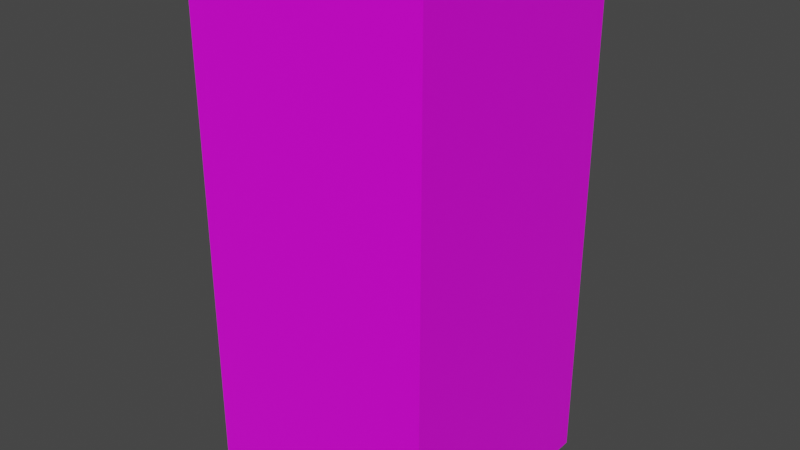 # Source: test_level.blend  (saved by Blender 2.83.19; exported with 4.5.12 LTS)
import bpy
from mathutils import Matrix  # noqa: F401  (used for matrix-valued properties, if any)

bpy.ops.wm.read_factory_settings(use_empty=True)
scene = bpy.context.scene
scene.name = 'Scene'

# ---- collections
col_export = bpy.data.collections.new('EXPORT'); scene.collection.children.link(col_export)
col_markers = bpy.data.collections.new('Markers'); scene.collection.children.link(col_markers)

# ---- images (referenced by path relative to the original .blend; pixels are not part of the script)
import os
ASSET_DIR = os.environ.get("B2B_ASSET_DIR", "")  # directory of the original .blend (textures are referenced by path, not embedded)
HERE = os.path.dirname(os.path.abspath(__file__))  # packed textures are extracted next to this script under _unpacked/

def load_image(name, relpath, width, height, colorspace="sRGB"):
    """Load a texture the original file referenced (path relative to the .blend, or extracted next to this script)."""
    p = next((c for c in (os.path.join(HERE, relpath), os.path.join(ASSET_DIR, relpath)) if relpath and os.path.exists(c)), "")
    if p:
        img = bpy.data.images.load(p, check_existing=True)
        img.name = name
    else:  # same state as the original file: an image datablock whose file is absent (Cycles renders it pink)
        img = bpy.data.images.new(name, width, height)
        img.source = "FILE"
        img.filepath = "//" + (relpath or name)
    img.colorspace_settings.name = colorspace
    return img
img_test_level_png = load_image('test_level.png', 'test_level.png', 1024, 1024, 'sRGB')

# ---- materials (node trees are filled in below, after node groups)
mat_material = bpy.data.materials.new('Material')
mat_material.alpha_threshold = 0.0
mat_material.use_transparent_shadow = False
mat_material.line_color = (0.0, 0.0, 0.0, 1.0)

# ---- material node trees
mat_material.use_nodes = True; mat_material.node_tree.nodes.clear()
_N = mat_material.node_tree.nodes; _L = mat_material.node_tree.links
n0 = _N.new('ShaderNodeOutputMaterial'); n0.name = 'Material Output'; n0.location = (300, 300)
n1 = _N.new('ShaderNodeBsdfPrincipled'); n1.name = 'Principled BSDF'; n1.location = (10, 300)
n1.distribution = 'GGX'
n1.subsurface_method = 'BURLEY'
n1.inputs[2].default_value = 0.4
n1.inputs[3].default_value = 1.45
n1.inputs[27].default_value = (0.0, 0.0, 0.0, 1.0)
n1.inputs[28].default_value = 1.0
n2 = _N.new('ShaderNodeTexImage'); n2.name = 'Image Texture'; n2.location = (-280, 270)
n2.image = img_test_level_png
_L.new(n1.outputs[0], n0.inputs[0])
_L.new(n2.outputs[0], n1.inputs[0])
n0.is_active_output = True

# ---- world
world_world = bpy.data.worlds.new('World'); scene.world = world_world
world_world.use_nodes = True; world_world.node_tree.nodes.clear()
_N = world_world.node_tree.nodes; _L = world_world.node_tree.links
n0 = _N.new('ShaderNodeOutputWorld'); n0.name = 'World Output'; n0.location = (300, 300)
n1 = _N.new('ShaderNodeBackground'); n1.name = 'Background'; n1.location = (10, 300)
n1.inputs[0].default_value = (0.05088, 0.05088, 0.05088, 1.0)
_L.new(n1.outputs[0], n0.inputs[0])
n0.is_active_output = True
world_world.color = (0.05088, 0.05088, 0.05088)
world_world.use_sun_shadow = False
world_world.sun_shadow_jitter_overblur = 0.0

# ---- meshes
me_plane_001 = bpy.data.meshes.new('Plane.001')
me_plane_001.from_pydata([(0.0, -30.0, 0.0), (30.0, -30.0, 0.0), (0.0, 0.0, 0.0), (30.0, 0.0, 0.0), (0.0, 0.0, 32.0), (0.0, -30.0, 32.0), (30.0, -30.0, 32.0), (30.0, 0.0, 32.0), (0.0, 0.0, 64.0), (0.0, -30.0, 64.0), (30.0, -30.0, 64.0), (30.0, 0.0, 64.0)], [], [(7, 4, 8, 11), (1, 3, 7, 6), (2, 0, 5, 4), (3, 2, 4, 7), (0, 1, 6, 5), (5, 6, 10, 9), (6, 7, 11, 10), (4, 5, 9, 8), (9, 10, 11, 8)])
_uv = me_plane_001.uv_layers.new(name='UVMap')
_uv.uv.foreach_set('vector', [0.001848, 0.5016, 0.4986, 0.5016, 0.4986, 0.9983, 0.001849, 0.9983, 0.001638, 0.5042, 0.4984, 0.5042, 0.4984, 0.9989, 0.001638, 0.9989, 0.4974, 0.9999, 0.00264, 0.9999, 0.00264, 0.5032, 0.4974, 0.5032, 0.001638, 0.5042, 0.4984, 0.5042, 0.4984, 0.9989, 0.001638, 0.9989, 0.001639, 0.5042, 0.4984, 0.5042, 0.4984, 0.9989, 0.001638, 0.9989, 0.4986, 0.9983, 0.001848, 0.9983, 0.001848, 0.5016, 0.4986, 0.5016, 0.4986, 0.9983, 0.001849, 0.9983, 0.001848, 0.5016, 0.4986, 0.5016, 0.001848, 0.5016, 0.4986, 0.5016, 0.4986, 0.9983, 0.001849, 0.9983, 0.4984, -0.001682, 0.4984, 0.4931, 0.001638, 0.4931, 0.001639, -0.001682])
me_plane_001.materials.append(mat_material)
me_plane_001.use_remesh_fix_poles = True
me_plane_001.use_remesh_preserve_attributes = False
me_plane_001.use_mirror_vertex_groups = False
me_plane_001.update()
me_plane_002 = bpy.data.meshes.new('Plane.002')
me_plane_002.from_pydata([(0.0, -30.0, 0.0), (30.0, -30.0, 0.0), (0.0, 0.0, 0.0), (30.0, 0.0, 0.0)], [], [(0, 1, 3, 2)])
_uv = me_plane_002.uv_layers.new(name='UVMap')
_uv.uv.foreach_set('vector', [0.9939, 0.994, 0.505, 0.994, 0.505, 0.5052, 0.9939, 0.5052])
me_plane_002.materials.append(mat_material)
me_plane_002.use_remesh_fix_poles = True
me_plane_002.use_remesh_preserve_attributes = False
me_plane_002.use_mirror_vertex_groups = False
me_plane_002.update()
me_plane = bpy.data.meshes.new('Plane')
me_plane.from_pydata([(-1.0, 0.0625, 0.0), (-0.0625, 0.0625, 0.0), (-1.0, 1.0, 0.0), (-0.0625, 1.0, 0.0)], [], [(0, 1, 3, 2)])
_uv = me_plane.uv_layers.new(name='UVMap')
_uv.uv.foreach_set('vector', [0.0, 0.0, 1.0, 0.0, 1.0, 1.0, 0.0, 1.0])
me_plane.use_remesh_fix_poles = True
me_plane.use_remesh_preserve_attributes = False
me_plane.use_mirror_vertex_groups = False
me_plane.update()

# ---- objects
ob_wall_nwse = bpy.data.objects.new('WALL_NWSE', me_plane_001)
ob_floor0 = bpy.data.objects.new('FLOOR0', me_plane_002)
ob_plane = bpy.data.objects.new('Plane', me_plane)

# ---- transforms, parenting, visibility, modifiers, constraints
ob_wall_nwse.location = (0.0, 0.0, 0.0)
ob_wall_nwse.lineart.crease_threshold = 0.0
ob_floor0.location = (0.0, 0.0, 0.0)
ob_floor0.lineart.crease_threshold = 0.0
ob_plane.location = (32.0, -32.0, 0.0)
ob_plane.scale = (32.0, 32.0, 32.0)
ob_plane.lineart.crease_threshold = 0.0

# ---- collection membership
col_export.objects.link(ob_wall_nwse)
col_export.objects.link(ob_floor0)
col_markers.objects.link(ob_plane)

# ---- scene / render settings (as saved in the file)
scene.frame_start = 1; scene.frame_end = 250; scene.frame_set(0)
scene.render.engine = 'BLENDER_EEVEE_NEXT'
scene.cycles.use_denoising = False
scene.cycles.samples = 128
scene.cycles.sampling_pattern = 'TABULATED_SOBOL'
scene.cycles.use_adaptive_sampling = False
scene.cycles.use_light_tree = False
scene.view_settings.view_transform = 'Filmic'
bpy.context.view_layer.update()

# ---- added for rendering (the .blend has no active camera and no usable light): camera, sun
cam_auto = bpy.data.cameras.new('AutoCamera')
cam_auto.lens = 50.0
cam_auto.sensor_width = 36.0
cam_auto.clip_end = 1246.81
ob_auto_camera = bpy.data.objects.new('AutoCamera', cam_auto)
scene.collection.objects.link(ob_auto_camera)
ob_auto_camera.location = (86.0438, -100.253, 88.835)
ob_auto_camera.rotation_euler = (1.09748, -7.21219e-08, 0.694738)
scene.camera = ob_auto_camera
light_auto_sun = bpy.data.lights.new('AutoSun', 'SUN')
light_auto_sun.energy = 3.0
light_auto_sun.angle = 0.0523599
ob_auto_sun = bpy.data.objects.new('AutoSun', light_auto_sun)
scene.collection.objects.link(ob_auto_sun)
ob_auto_sun.rotation_euler = (0.872665, 0.174533, 0.523599)
bpy.context.view_layer.update()
